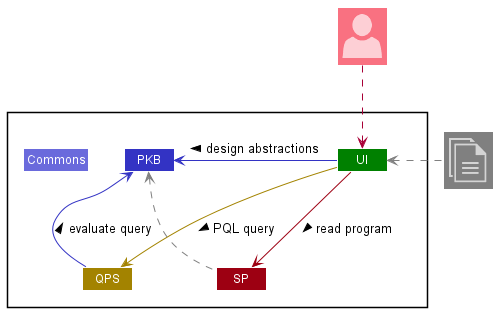

The diagram above was rendered by PlantUML. Its source (embedded in the PNG):
@startuml
!include <office/Concepts/globe_internet>
!include <office/Concepts/documents>
!include <office/Users/user>
!include style.puml

Package " "<<Rectangle>>{
    Class Commons PKB_COLOR_T2
    Class PKB PKB_COLOR
    Class QPS QPS_COLOR
    Class SP SP_COLOR
    Class UI #green

}

Class "<$user>" as User SP_COLOR_T1
Class "<$documents>" as File #grey

File .left[#grey].> UI

UI -down[SP_COLOR]->SP: read program >
UI --left[PKB_COLOR]-> PKB: design abstractions >
UI -[QPS_COLOR]-> QPS: PQL query >
SP .up[#grey].> PKB

QPS -up[PKB_COLOR]> PKB: evaluate query >

User .down.> UI
@enduml